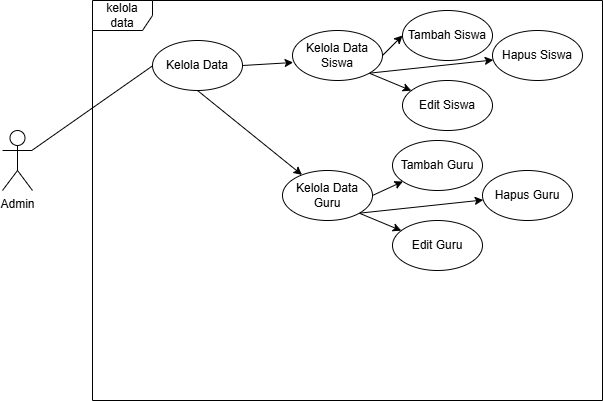

The diagram above was exported from draw.io. Its source (the exported page's mxGraphModel, read from the mxfile embedded in the PNG):
<mxGraphModel dx="786" dy="451" grid="1" gridSize="10" guides="1" tooltips="1" connect="1" arrows="1" fold="1" page="1" pageScale="1" pageWidth="850" pageHeight="1100" math="0" shadow="0">
  <root>
    <mxCell id="0" />
    <mxCell id="1" parent="0" />
    <mxCell id="bIfXx1DCLLtTzUlBbsXj-1" parent="1" style="shape=umlFrame;whiteSpace=wrap;html=1;pointerEvents=0;" value="kelola data" vertex="1">
      <mxGeometry height="400" width="510" x="160" y="40" as="geometry" />
    </mxCell>
    <mxCell id="bIfXx1DCLLtTzUlBbsXj-2" parent="1" style="shape=umlActor;verticalLabelPosition=bottom;verticalAlign=top;html=1;" value="Admin" vertex="1">
      <mxGeometry height="60" width="30" x="70" y="170" as="geometry" />
    </mxCell>
    <mxCell id="bIfXx1DCLLtTzUlBbsXj-4" edge="1" parent="1" source="bIfXx1DCLLtTzUlBbsXj-2" style="rounded=0;orthogonalLoop=1;jettySize=auto;html=1;entryX=0.022;entryY=0.68;entryDx=0;entryDy=0;entryPerimeter=0;shape=wire;dashed=1;shadow=0;endArrow=none;endFill=0;">
      <mxGeometry relative="1" as="geometry">
        <mxPoint x="221.98000000000002" y="104" as="targetPoint" />
      </mxGeometry>
    </mxCell>
    <mxCell id="bIfXx1DCLLtTzUlBbsXj-22" edge="1" parent="1" source="bIfXx1DCLLtTzUlBbsXj-5" style="rounded=0;orthogonalLoop=1;jettySize=auto;html=1;exitX=0.5;exitY=1;exitDx=0;exitDy=0;" target="bIfXx1DCLLtTzUlBbsXj-18">
      <mxGeometry relative="1" as="geometry" />
    </mxCell>
    <mxCell id="bIfXx1DCLLtTzUlBbsXj-5" parent="1" style="ellipse;whiteSpace=wrap;html=1;" value="Kelola Data" vertex="1">
      <mxGeometry height="50" width="90" x="220" y="80" as="geometry" />
    </mxCell>
    <mxCell id="bIfXx1DCLLtTzUlBbsXj-12" edge="1" parent="1" source="bIfXx1DCLLtTzUlBbsXj-6" style="rounded=0;orthogonalLoop=1;jettySize=auto;html=1;exitX=1;exitY=0.5;exitDx=0;exitDy=0;entryX=0;entryY=0.5;entryDx=0;entryDy=0;" target="bIfXx1DCLLtTzUlBbsXj-9">
      <mxGeometry relative="1" as="geometry" />
    </mxCell>
    <mxCell id="bIfXx1DCLLtTzUlBbsXj-13" edge="1" parent="1" source="bIfXx1DCLLtTzUlBbsXj-6" style="rounded=0;orthogonalLoop=1;jettySize=auto;html=1;exitX=1;exitY=1;exitDx=0;exitDy=0;" target="bIfXx1DCLLtTzUlBbsXj-11">
      <mxGeometry relative="1" as="geometry" />
    </mxCell>
    <mxCell id="bIfXx1DCLLtTzUlBbsXj-14" edge="1" parent="1" source="bIfXx1DCLLtTzUlBbsXj-6" style="rounded=0;orthogonalLoop=1;jettySize=auto;html=1;exitX=1;exitY=1;exitDx=0;exitDy=0;" target="bIfXx1DCLLtTzUlBbsXj-10">
      <mxGeometry relative="1" as="geometry" />
    </mxCell>
    <mxCell id="bIfXx1DCLLtTzUlBbsXj-6" parent="1" style="ellipse;whiteSpace=wrap;html=1;" value="Kelola Data Siswa" vertex="1">
      <mxGeometry height="50" width="90" x="360" y="70" as="geometry" />
    </mxCell>
    <mxCell id="bIfXx1DCLLtTzUlBbsXj-8" edge="1" parent="1" source="bIfXx1DCLLtTzUlBbsXj-5" style="rounded=0;orthogonalLoop=1;jettySize=auto;html=1;exitX=1;exitY=0.5;exitDx=0;exitDy=0;entryX=0.007;entryY=0.64;entryDx=0;entryDy=0;entryPerimeter=0;" target="bIfXx1DCLLtTzUlBbsXj-6">
      <mxGeometry relative="1" as="geometry" />
    </mxCell>
    <mxCell id="bIfXx1DCLLtTzUlBbsXj-9" parent="1" style="ellipse;whiteSpace=wrap;html=1;" value="Tambah Siswa" vertex="1">
      <mxGeometry height="50" width="90" x="470" y="50" as="geometry" />
    </mxCell>
    <mxCell id="bIfXx1DCLLtTzUlBbsXj-10" parent="1" style="ellipse;whiteSpace=wrap;html=1;" value="Edit Siswa" vertex="1">
      <mxGeometry height="50" width="90" x="470" y="120" as="geometry" />
    </mxCell>
    <mxCell id="bIfXx1DCLLtTzUlBbsXj-11" parent="1" style="ellipse;whiteSpace=wrap;html=1;" value="Hapus Siswa" vertex="1">
      <mxGeometry height="50" width="90" x="560" y="70" as="geometry" />
    </mxCell>
    <mxCell id="bIfXx1DCLLtTzUlBbsXj-15" edge="1" parent="1" source="bIfXx1DCLLtTzUlBbsXj-18" style="rounded=0;orthogonalLoop=1;jettySize=auto;html=1;exitX=1;exitY=0.5;exitDx=0;exitDy=0;" target="bIfXx1DCLLtTzUlBbsXj-21">
      <mxGeometry relative="1" as="geometry">
        <mxPoint x="460" y="215" as="targetPoint" />
      </mxGeometry>
    </mxCell>
    <mxCell id="bIfXx1DCLLtTzUlBbsXj-16" edge="1" parent="1" source="bIfXx1DCLLtTzUlBbsXj-18" style="rounded=0;orthogonalLoop=1;jettySize=auto;html=1;exitX=1;exitY=1;exitDx=0;exitDy=0;" target="bIfXx1DCLLtTzUlBbsXj-20">
      <mxGeometry relative="1" as="geometry" />
    </mxCell>
    <mxCell id="bIfXx1DCLLtTzUlBbsXj-17" edge="1" parent="1" source="bIfXx1DCLLtTzUlBbsXj-18" style="rounded=0;orthogonalLoop=1;jettySize=auto;html=1;exitX=1;exitY=1;exitDx=0;exitDy=0;" target="bIfXx1DCLLtTzUlBbsXj-19">
      <mxGeometry relative="1" as="geometry" />
    </mxCell>
    <mxCell id="bIfXx1DCLLtTzUlBbsXj-18" parent="1" style="ellipse;whiteSpace=wrap;html=1;" value="Kelola Data Guru" vertex="1">
      <mxGeometry height="50" width="90" x="350" y="210" as="geometry" />
    </mxCell>
    <mxCell id="bIfXx1DCLLtTzUlBbsXj-19" parent="1" style="ellipse;whiteSpace=wrap;html=1;" value="Edit Guru" vertex="1">
      <mxGeometry height="50" width="90" x="460" y="260" as="geometry" />
    </mxCell>
    <mxCell id="bIfXx1DCLLtTzUlBbsXj-20" parent="1" style="ellipse;whiteSpace=wrap;html=1;" value="Hapus Guru" vertex="1">
      <mxGeometry height="50" width="90" x="550" y="210" as="geometry" />
    </mxCell>
    <mxCell id="bIfXx1DCLLtTzUlBbsXj-21" parent="1" style="ellipse;whiteSpace=wrap;html=1;" value="Tambah Guru" vertex="1">
      <mxGeometry height="50" width="90" x="460" y="180" as="geometry" />
    </mxCell>
  </root>
</mxGraphModel>